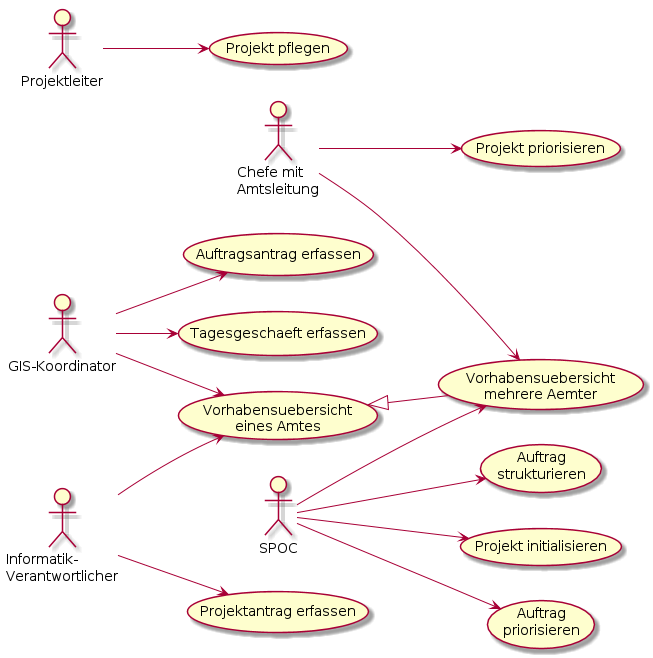

The diagram above was rendered by PlantUML. Its source (embedded in the PNG):
@startuml
left to right direction

:Chefe mit\nAmtsleitung: as chef
:SPOC: as spoc
:GIS-Koordinator: as koord
:Informatik-\nVerantwortlicher: as iv
:Projektleiter: as pl

(Vorhabensuebersicht\neines Amtes) as (amt)
(Vorhabensuebersicht\nmehrere Aemter) as (mamt)
amt <|-- mamt

(Projekt priorisieren) as pprio
(Projekt initialisieren) as init

(Auftrag\npriorisieren) as aprio
(Auftrag\nstrukturieren) as struct

(Projektantrag erfassen) as gopro
(Auftragsantrag erfassen) as goauf
(Tagesgeschaeft erfassen) as gotick
(Projekt pflegen) as pmp

chef --> pprio
chef --> mamt

spoc --> mamt
spoc --> aprio
spoc --> struct
spoc --> init
koord --> amt
koord --> goauf
koord --> gotick
iv --> amt

iv --> gopro

pl --> pmp
@enduml